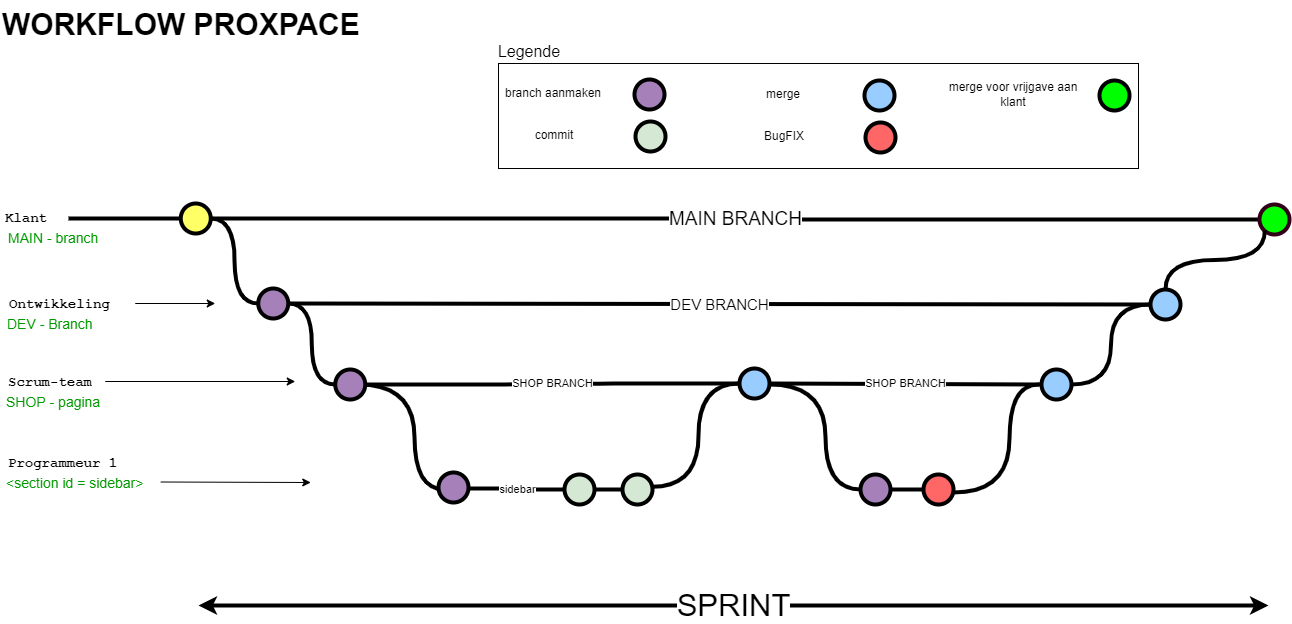

The diagram above was exported from draw.io. Its source (the exported page's mxGraphModel, read from the mxfile embedded in the PNG):
<mxGraphModel dx="1422" dy="794" grid="1" gridSize="10" guides="1" tooltips="1" connect="1" arrows="1" fold="1" page="1" pageScale="1" pageWidth="1100" pageHeight="850" math="0" shadow="0">
  <root>
    <mxCell id="0" />
    <mxCell id="1" parent="0" />
    <mxCell id="uWUnNED6HEl2aK5fdaIb-8" value="MAIN BRANCH" style="edgeStyle=orthogonalEdgeStyle;rounded=0;html=1;jettySize=auto;orthogonalLoop=1;plain-blue;endArrow=none;endFill=0;strokeWidth=4;strokeColor=#000000;entryX=0;entryY=0.5;entryDx=0;entryDy=0;entryPerimeter=0;horizontal=1;fontSize=19;" parent="1" source="uWUnNED6HEl2aK5fdaIb-10" target="uWUnNED6HEl2aK5fdaIb-109" edge="1">
      <mxGeometry x="292.25" y="278" as="geometry">
        <mxPoint x="452.25" y="278" as="targetPoint" />
      </mxGeometry>
    </mxCell>
    <mxCell id="uWUnNED6HEl2aK5fdaIb-9" style="edgeStyle=orthogonalEdgeStyle;curved=1;rounded=0;html=1;exitX=1;exitY=0.5;exitPerimeter=0;entryX=0;entryY=0.5;entryPerimeter=0;endArrow=none;endFill=0;jettySize=auto;orthogonalLoop=1;strokeWidth=4;fontSize=15;" parent="1" source="uWUnNED6HEl2aK5fdaIb-10" target="uWUnNED6HEl2aK5fdaIb-15" edge="1">
      <mxGeometry relative="1" as="geometry" />
    </mxCell>
    <mxCell id="uWUnNED6HEl2aK5fdaIb-10" value="" style="verticalLabelPosition=bottom;verticalAlign=top;html=1;strokeWidth=4;shape=mxgraph.flowchart.on-page_reference;plain-blue;gradientColor=none;fillColor=#FFFF66;strokeColor=#000000;" parent="1" vertex="1">
      <mxGeometry x="262.25" y="263" width="30" height="30" as="geometry" />
    </mxCell>
    <mxCell id="uWUnNED6HEl2aK5fdaIb-109" value="" style="verticalLabelPosition=bottom;verticalAlign=top;html=1;strokeWidth=4;shape=mxgraph.flowchart.on-page_reference;plain-blue;gradientColor=none;strokeColor=#33001A;fillColor=#00FF00;" parent="1" vertex="1">
      <mxGeometry x="1341" y="264" width="30" height="30" as="geometry" />
    </mxCell>
    <mxCell id="uWUnNED6HEl2aK5fdaIb-12" value="" style="edgeStyle=orthogonalEdgeStyle;rounded=0;html=1;jettySize=auto;orthogonalLoop=1;strokeWidth=4;endArrow=none;endFill=0;" parent="1" target="uWUnNED6HEl2aK5fdaIb-10" edge="1">
      <mxGeometry x="192.25" y="278" as="geometry">
        <mxPoint x="150" y="278" as="sourcePoint" />
      </mxGeometry>
    </mxCell>
    <mxCell id="uWUnNED6HEl2aK5fdaIb-13" value="Klant" style="text;html=1;strokeColor=none;fillColor=none;align=center;verticalAlign=middle;whiteSpace=wrap;overflow=hidden;fontSize=14;fontStyle=1;fontFamily=Courier New;" parent="1" vertex="1">
      <mxGeometry x="83" y="257" width="50" height="42" as="geometry" />
    </mxCell>
    <mxCell id="uWUnNED6HEl2aK5fdaIb-14" value="DEV BRANCH" style="edgeStyle=orthogonalEdgeStyle;curved=1;rounded=0;html=1;exitX=1;exitY=0.5;exitPerimeter=0;endArrow=none;endFill=0;jettySize=auto;orthogonalLoop=1;strokeWidth=4;fontSize=15;" parent="1" source="uWUnNED6HEl2aK5fdaIb-15" target="uWUnNED6HEl2aK5fdaIb-106" edge="1">
      <mxGeometry relative="1" as="geometry">
        <mxPoint x="660" y="363" as="targetPoint" />
      </mxGeometry>
    </mxCell>
    <mxCell id="uWUnNED6HEl2aK5fdaIb-15" value="" style="verticalLabelPosition=bottom;verticalAlign=top;html=1;strokeWidth=4;shape=mxgraph.flowchart.on-page_reference;plain-purple;gradientColor=none;strokeColor=#000000;fillColor=#A680B8;" parent="1" vertex="1">
      <mxGeometry x="339.75" y="348" width="30" height="30" as="geometry" />
    </mxCell>
    <mxCell id="uWUnNED6HEl2aK5fdaIb-20" value="Ontwikkeling" style="text;html=1;strokeColor=none;fillColor=none;align=left;verticalAlign=middle;whiteSpace=wrap;overflow=hidden;fontSize=14;fontStyle=1;fontFamily=Courier New;" parent="1" vertex="1">
      <mxGeometry x="88.75" y="353" width="240" height="20" as="geometry" />
    </mxCell>
    <mxCell id="uWUnNED6HEl2aK5fdaIb-75" style="edgeStyle=orthogonalEdgeStyle;rounded=0;orthogonalLoop=1;jettySize=auto;html=1;entryX=1;entryY=0.5;entryDx=0;entryDy=0;entryPerimeter=0;endArrow=none;endFill=0;strokeWidth=4;curved=1;" parent="1" source="uWUnNED6HEl2aK5fdaIb-69" target="uWUnNED6HEl2aK5fdaIb-15" edge="1">
      <mxGeometry relative="1" as="geometry" />
    </mxCell>
    <mxCell id="uWUnNED6HEl2aK5fdaIb-94" style="edgeStyle=orthogonalEdgeStyle;curved=1;rounded=0;orthogonalLoop=1;jettySize=auto;html=1;entryX=0;entryY=0.5;entryDx=0;entryDy=0;entryPerimeter=0;endArrow=none;endFill=0;strokeWidth=4;fontFamily=Courier New;fontColor=#009900;" parent="1" edge="1">
      <mxGeometry relative="1" as="geometry">
        <mxPoint x="440" y="444" as="sourcePoint" />
        <mxPoint x="526" y="549" as="targetPoint" />
        <Array as="points">
          <mxPoint x="496" y="444" />
          <mxPoint x="496" y="549" />
        </Array>
      </mxGeometry>
    </mxCell>
    <mxCell id="uWUnNED6HEl2aK5fdaIb-69" value="" style="verticalLabelPosition=bottom;verticalAlign=top;html=1;strokeWidth=4;shape=mxgraph.flowchart.on-page_reference;plain-purple;gradientColor=none;strokeColor=#000000;fillColor=#A680B8;" parent="1" vertex="1">
      <mxGeometry x="416.75" y="429" width="30" height="30" as="geometry" />
    </mxCell>
    <mxCell id="uWUnNED6HEl2aK5fdaIb-78" value="SHOP BRANCH" style="edgeStyle=orthogonalEdgeStyle;curved=1;rounded=0;orthogonalLoop=1;jettySize=auto;html=1;endArrow=none;endFill=0;strokeWidth=4;exitX=1;exitY=0.5;exitDx=0;exitDy=0;exitPerimeter=0;" parent="1" source="uWUnNED6HEl2aK5fdaIb-69" target="uWUnNED6HEl2aK5fdaIb-77" edge="1">
      <mxGeometry relative="1" as="geometry">
        <mxPoint x="504" y="444.0344827586207" as="sourcePoint" />
      </mxGeometry>
    </mxCell>
    <mxCell id="uWUnNED6HEl2aK5fdaIb-77" value="" style="verticalLabelPosition=bottom;verticalAlign=top;html=1;strokeWidth=4;shape=mxgraph.flowchart.on-page_reference;plain-purple;gradientColor=none;strokeColor=#000000;fillColor=#99CCFF;" parent="1" vertex="1">
      <mxGeometry x="821" y="428" width="30" height="30" as="geometry" />
    </mxCell>
    <mxCell id="uWUnNED6HEl2aK5fdaIb-108" style="edgeStyle=orthogonalEdgeStyle;curved=1;rounded=0;orthogonalLoop=1;jettySize=auto;html=1;entryX=0;entryY=0.5;entryDx=0;entryDy=0;entryPerimeter=0;endArrow=none;endFill=0;strokeWidth=4;fontFamily=Courier New;fontColor=#009900;" parent="1" source="uWUnNED6HEl2aK5fdaIb-95" target="uWUnNED6HEl2aK5fdaIb-106" edge="1">
      <mxGeometry relative="1" as="geometry" />
    </mxCell>
    <mxCell id="uWUnNED6HEl2aK5fdaIb-95" value="" style="verticalLabelPosition=bottom;verticalAlign=top;html=1;strokeWidth=4;shape=mxgraph.flowchart.on-page_reference;plain-purple;gradientColor=none;strokeColor=#000000;fillColor=#99CCFF;" parent="1" vertex="1">
      <mxGeometry x="1123" y="429" width="30" height="30" as="geometry" />
    </mxCell>
    <mxCell id="uWUnNED6HEl2aK5fdaIb-76" value="Scrum-team" style="text;html=1;strokeColor=none;fillColor=none;align=left;verticalAlign=middle;whiteSpace=wrap;overflow=hidden;fontSize=14;fontStyle=1;fontFamily=Courier New;" parent="1" vertex="1">
      <mxGeometry x="87.75" y="431" width="91" height="20" as="geometry" />
    </mxCell>
    <mxCell id="uWUnNED6HEl2aK5fdaIb-81" value="" style="edgeStyle=orthogonalEdgeStyle;rounded=0;orthogonalLoop=1;jettySize=auto;html=1;endArrow=none;endFill=0;strokeWidth=4;" parent="1" source="uWUnNED6HEl2aK5fdaIb-82" target="uWUnNED6HEl2aK5fdaIb-84" edge="1">
      <mxGeometry relative="1" as="geometry" />
    </mxCell>
    <mxCell id="uWUnNED6HEl2aK5fdaIb-82" value="" style="verticalLabelPosition=bottom;verticalAlign=top;html=1;strokeWidth=4;shape=mxgraph.flowchart.on-page_reference;plain-purple;gradientColor=none;strokeColor=#000000;fillColor=#D5E8D4;" parent="1" vertex="1">
      <mxGeometry x="646" y="534" width="30" height="30" as="geometry" />
    </mxCell>
    <mxCell id="uWUnNED6HEl2aK5fdaIb-84" value="" style="verticalLabelPosition=bottom;verticalAlign=top;html=1;strokeWidth=4;shape=mxgraph.flowchart.on-page_reference;plain-purple;gradientColor=none;strokeColor=#000000;fillColor=#D5E8D4;" parent="1" vertex="1">
      <mxGeometry x="704" y="534" width="30" height="30" as="geometry" />
    </mxCell>
    <mxCell id="uWUnNED6HEl2aK5fdaIb-86" value="Programmeur 1" style="text;html=1;strokeColor=none;fillColor=none;align=left;verticalAlign=middle;whiteSpace=wrap;overflow=hidden;fontSize=14;fontStyle=1;fontFamily=Courier New;" parent="1" vertex="1">
      <mxGeometry x="87.5" y="512" width="240" height="20" as="geometry" />
    </mxCell>
    <mxCell id="uWUnNED6HEl2aK5fdaIb-87" value="SHOP - pagina" style="text;html=1;strokeColor=none;fillColor=none;align=left;verticalAlign=middle;whiteSpace=wrap;overflow=hidden;fontSize=14;fontStyle=0;fontColor=#009900;" parent="1" vertex="1">
      <mxGeometry x="85.75" y="451" width="240" height="20" as="geometry" />
    </mxCell>
    <mxCell id="uWUnNED6HEl2aK5fdaIb-88" value="&amp;lt;section id = sidebar&amp;gt;" style="text;html=1;strokeColor=none;fillColor=none;align=left;verticalAlign=middle;whiteSpace=wrap;overflow=hidden;fontSize=14;fontStyle=0;fontColor=#009900;" parent="1" vertex="1">
      <mxGeometry x="85.75" y="532" width="240" height="20" as="geometry" />
    </mxCell>
    <mxCell id="uWUnNED6HEl2aK5fdaIb-89" value="DEV - Branch" style="text;html=1;strokeColor=none;fillColor=none;align=left;verticalAlign=middle;whiteSpace=wrap;overflow=hidden;fontSize=14;fontStyle=0;fontColor=#009900;" parent="1" vertex="1">
      <mxGeometry x="86.75" y="373" width="240" height="20" as="geometry" />
    </mxCell>
    <mxCell id="uWUnNED6HEl2aK5fdaIb-90" value="MAIN - branch" style="text;html=1;strokeColor=none;fillColor=none;align=left;verticalAlign=middle;whiteSpace=wrap;overflow=hidden;fontSize=14;fontStyle=0;fontColor=#009900;" parent="1" vertex="1">
      <mxGeometry x="88.25" y="287" width="146.75" height="20" as="geometry" />
    </mxCell>
    <mxCell id="uWUnNED6HEl2aK5fdaIb-91" value="" style="endArrow=classic;html=1;strokeWidth=1;fontFamily=Courier New;fontColor=#009900;" parent="1" edge="1">
      <mxGeometry width="50" height="50" relative="1" as="geometry">
        <mxPoint x="242.25" y="541.5" as="sourcePoint" />
        <mxPoint x="392.25" y="542" as="targetPoint" />
      </mxGeometry>
    </mxCell>
    <mxCell id="uWUnNED6HEl2aK5fdaIb-92" value="" style="endArrow=classic;html=1;strokeWidth=1;fontFamily=Courier New;fontColor=#009900;" parent="1" edge="1">
      <mxGeometry width="50" height="50" relative="1" as="geometry">
        <mxPoint x="186.75" y="441" as="sourcePoint" />
        <mxPoint x="376.75" y="441" as="targetPoint" />
      </mxGeometry>
    </mxCell>
    <mxCell id="uWUnNED6HEl2aK5fdaIb-93" value="" style="endArrow=classic;html=1;strokeWidth=1;fontFamily=Courier New;fontColor=#009900;" parent="1" edge="1">
      <mxGeometry width="50" height="50" relative="1" as="geometry">
        <mxPoint x="216.75" y="363" as="sourcePoint" />
        <mxPoint x="296.75" y="363" as="targetPoint" />
      </mxGeometry>
    </mxCell>
    <mxCell id="uWUnNED6HEl2aK5fdaIb-106" value="" style="verticalLabelPosition=bottom;verticalAlign=top;html=1;strokeWidth=4;shape=mxgraph.flowchart.on-page_reference;plain-purple;gradientColor=none;strokeColor=#000000;fillColor=#99CCFF;" parent="1" vertex="1">
      <mxGeometry x="1232" y="349" width="30" height="30" as="geometry" />
    </mxCell>
    <UserObject label="WORKFLOW PROXPACE" link="https://nvie.com/posts/a-successful-git-branching-model/" id="9hBKPDzoitwpIBdzFDQ7-2">
      <mxCell style="text;whiteSpace=wrap;html=1;fontStyle=1;fontSize=30;" parent="1" vertex="1">
        <mxGeometry x="82.25" y="60" width="417.75" height="60" as="geometry" />
      </mxCell>
    </UserObject>
    <mxCell id="X48jXK2OqSXae1P5K1Ud-12" style="edgeStyle=orthogonalEdgeStyle;curved=1;rounded=0;orthogonalLoop=1;jettySize=auto;html=1;endArrow=none;endFill=0;strokeWidth=4;fontFamily=Courier New;fontColor=#009900;exitX=0.5;exitY=0;exitDx=0;exitDy=0;exitPerimeter=0;entryX=0.145;entryY=0.855;entryDx=0;entryDy=0;entryPerimeter=0;" parent="1" source="uWUnNED6HEl2aK5fdaIb-106" edge="1">
      <mxGeometry relative="1" as="geometry">
        <mxPoint x="1262" y="354" as="sourcePoint" />
        <mxPoint x="1346.35" y="289.6500000000001" as="targetPoint" />
      </mxGeometry>
    </mxCell>
    <mxCell id="X48jXK2OqSXae1P5K1Ud-31" style="edgeStyle=orthogonalEdgeStyle;curved=1;rounded=0;orthogonalLoop=1;jettySize=auto;html=1;endArrow=none;endFill=0;strokeWidth=4;fontFamily=Courier New;fontColor=#009900;entryX=0;entryY=0.5;entryDx=0;entryDy=0;entryPerimeter=0;exitX=0.981;exitY=0.41;exitDx=0;exitDy=0;exitPerimeter=0;" parent="1" source="uWUnNED6HEl2aK5fdaIb-84" target="uWUnNED6HEl2aK5fdaIb-77" edge="1">
      <mxGeometry relative="1" as="geometry">
        <mxPoint x="684" y="551.97" as="sourcePoint" />
        <mxPoint x="764" y="446.97" as="targetPoint" />
        <Array as="points">
          <mxPoint x="780" y="546" />
          <mxPoint x="780" y="443" />
        </Array>
      </mxGeometry>
    </mxCell>
    <mxCell id="X48jXK2OqSXae1P5K1Ud-39" value="" style="verticalLabelPosition=bottom;verticalAlign=top;html=1;strokeWidth=4;shape=mxgraph.flowchart.on-page_reference;plain-purple;gradientColor=none;strokeColor=#000000;fillColor=#A680B8;" parent="1" vertex="1">
      <mxGeometry x="942" y="534" width="30" height="30" as="geometry" />
    </mxCell>
    <mxCell id="X48jXK2OqSXae1P5K1Ud-41" style="edgeStyle=orthogonalEdgeStyle;curved=1;rounded=0;orthogonalLoop=1;jettySize=auto;html=1;entryX=0;entryY=0.5;entryDx=0;entryDy=0;entryPerimeter=0;endArrow=none;endFill=0;strokeWidth=4;fontFamily=Courier New;fontColor=#009900;" parent="1" target="X48jXK2OqSXae1P5K1Ud-39" edge="1">
      <mxGeometry relative="1" as="geometry">
        <mxPoint x="851" y="444" as="sourcePoint" />
        <Array as="points">
          <mxPoint x="907" y="444" />
          <mxPoint x="907" y="549" />
        </Array>
      </mxGeometry>
    </mxCell>
    <mxCell id="X48jXK2OqSXae1P5K1Ud-42" style="edgeStyle=orthogonalEdgeStyle;curved=1;rounded=0;orthogonalLoop=1;jettySize=auto;html=1;endArrow=none;endFill=0;strokeWidth=4;fontFamily=Courier New;fontColor=#009900;" parent="1" source="X48jXK2OqSXae1P5K1Ud-64" edge="1">
      <mxGeometry relative="1" as="geometry">
        <mxPoint x="1041" y="551.97" as="sourcePoint" />
        <mxPoint x="1120" y="444" as="targetPoint" />
        <Array as="points">
          <mxPoint x="1091" y="552" />
          <mxPoint x="1091" y="444" />
        </Array>
      </mxGeometry>
    </mxCell>
    <mxCell id="X48jXK2OqSXae1P5K1Ud-44" value="SHOP BRANCH" style="endArrow=none;html=1;rounded=0;exitX=1;exitY=0.5;exitDx=0;exitDy=0;exitPerimeter=0;entryX=0;entryY=0.5;entryDx=0;entryDy=0;entryPerimeter=0;strokeWidth=4;" parent="1" source="uWUnNED6HEl2aK5fdaIb-77" target="uWUnNED6HEl2aK5fdaIb-95" edge="1">
      <mxGeometry width="50" height="50" relative="1" as="geometry">
        <mxPoint x="820" y="443" as="sourcePoint" />
        <mxPoint x="1090" y="444" as="targetPoint" />
      </mxGeometry>
    </mxCell>
    <mxCell id="X48jXK2OqSXae1P5K1Ud-47" value="" style="verticalLabelPosition=bottom;verticalAlign=top;html=1;strokeWidth=4;shape=mxgraph.flowchart.on-page_reference;plain-purple;gradientColor=none;strokeColor=#000000;fillColor=#A680B8;" parent="1" vertex="1">
      <mxGeometry x="520" y="532" width="30" height="30" as="geometry" />
    </mxCell>
    <mxCell id="X48jXK2OqSXae1P5K1Ud-48" value="sidebar" style="edgeStyle=orthogonalEdgeStyle;rounded=0;orthogonalLoop=1;jettySize=auto;html=1;endArrow=none;endFill=0;strokeWidth=4;entryX=0;entryY=0.5;entryDx=0;entryDy=0;entryPerimeter=0;" parent="1" target="uWUnNED6HEl2aK5fdaIb-82" edge="1">
      <mxGeometry relative="1" as="geometry">
        <mxPoint x="551" y="548" as="sourcePoint" />
        <mxPoint x="585" y="548" as="targetPoint" />
      </mxGeometry>
    </mxCell>
    <mxCell id="X48jXK2OqSXae1P5K1Ud-51" value="" style="verticalLabelPosition=bottom;verticalAlign=top;html=1;strokeWidth=4;shape=mxgraph.flowchart.on-page_reference;plain-purple;gradientColor=none;strokeColor=#000000;fillColor=#A680B8;" parent="1" vertex="1">
      <mxGeometry x="716" y="139" width="30" height="30" as="geometry" />
    </mxCell>
    <mxCell id="X48jXK2OqSXae1P5K1Ud-54" value="branch aanmaken" style="text;html=1;strokeColor=none;fillColor=none;align=center;verticalAlign=middle;whiteSpace=wrap;rounded=0;" parent="1" vertex="1">
      <mxGeometry x="560" y="138" width="150" height="30" as="geometry" />
    </mxCell>
    <mxCell id="X48jXK2OqSXae1P5K1Ud-56" value="" style="verticalLabelPosition=bottom;verticalAlign=top;html=1;strokeWidth=4;shape=mxgraph.flowchart.on-page_reference;plain-purple;gradientColor=none;strokeColor=#000000;fillColor=#D5E8D4;" parent="1" vertex="1">
      <mxGeometry x="717" y="181" width="30" height="30" as="geometry" />
    </mxCell>
    <mxCell id="X48jXK2OqSXae1P5K1Ud-57" value="commit" style="text;html=1;strokeColor=none;fillColor=none;align=center;verticalAlign=middle;whiteSpace=wrap;rounded=0;" parent="1" vertex="1">
      <mxGeometry x="561" y="180" width="150" height="30" as="geometry" />
    </mxCell>
    <mxCell id="X48jXK2OqSXae1P5K1Ud-58" value="" style="verticalLabelPosition=bottom;verticalAlign=top;html=1;strokeWidth=4;shape=mxgraph.flowchart.on-page_reference;plain-purple;gradientColor=none;strokeColor=#000000;fillColor=#99CCFF;" parent="1" vertex="1">
      <mxGeometry x="946" y="140" width="30" height="30" as="geometry" />
    </mxCell>
    <mxCell id="X48jXK2OqSXae1P5K1Ud-59" value="merge" style="text;html=1;strokeColor=none;fillColor=none;align=center;verticalAlign=middle;whiteSpace=wrap;rounded=0;" parent="1" vertex="1">
      <mxGeometry x="790" y="139" width="150" height="30" as="geometry" />
    </mxCell>
    <mxCell id="X48jXK2OqSXae1P5K1Ud-60" value="" style="verticalLabelPosition=bottom;verticalAlign=top;html=1;strokeWidth=4;shape=mxgraph.flowchart.on-page_reference;plain-purple;gradientColor=none;strokeColor=#000000;fillColor=#FF6666;" parent="1" vertex="1">
      <mxGeometry x="947" y="182" width="30" height="30" as="geometry" />
    </mxCell>
    <mxCell id="X48jXK2OqSXae1P5K1Ud-61" value="BugFIX" style="text;html=1;strokeColor=none;fillColor=none;align=center;verticalAlign=middle;whiteSpace=wrap;rounded=0;" parent="1" vertex="1">
      <mxGeometry x="791" y="181" width="150" height="30" as="geometry" />
    </mxCell>
    <mxCell id="X48jXK2OqSXae1P5K1Ud-63" value="SPRINT" style="endArrow=classic;startArrow=classic;html=1;rounded=0;fontSize=31;strokeWidth=4;" parent="1" edge="1">
      <mxGeometry width="50" height="50" relative="1" as="geometry">
        <mxPoint x="280" y="665" as="sourcePoint" />
        <mxPoint x="1350" y="665" as="targetPoint" />
      </mxGeometry>
    </mxCell>
    <mxCell id="X48jXK2OqSXae1P5K1Ud-64" value="" style="verticalLabelPosition=bottom;verticalAlign=top;html=1;strokeWidth=4;shape=mxgraph.flowchart.on-page_reference;plain-purple;gradientColor=none;strokeColor=#000000;fillColor=#FF6666;" parent="1" vertex="1">
      <mxGeometry x="1005" y="534" width="30" height="30" as="geometry" />
    </mxCell>
    <mxCell id="X48jXK2OqSXae1P5K1Ud-65" value="" style="edgeStyle=orthogonalEdgeStyle;rounded=0;orthogonalLoop=1;jettySize=auto;html=1;endArrow=none;endFill=0;strokeWidth=4;entryX=0;entryY=0.5;entryDx=0;entryDy=0;entryPerimeter=0;exitX=1;exitY=0.5;exitDx=0;exitDy=0;exitPerimeter=0;" parent="1" source="X48jXK2OqSXae1P5K1Ud-39" target="X48jXK2OqSXae1P5K1Ud-64" edge="1">
      <mxGeometry relative="1" as="geometry">
        <mxPoint x="954" y="551" as="sourcePoint" />
        <mxPoint x="1000" y="551" as="targetPoint" />
      </mxGeometry>
    </mxCell>
    <mxCell id="X48jXK2OqSXae1P5K1Ud-66" value="" style="verticalLabelPosition=bottom;verticalAlign=top;html=1;strokeWidth=4;shape=mxgraph.flowchart.on-page_reference;plain-purple;gradientColor=none;strokeColor=#000000;fillColor=#00FF00;" parent="1" vertex="1">
      <mxGeometry x="1181" y="140" width="30" height="30" as="geometry" />
    </mxCell>
    <mxCell id="X48jXK2OqSXae1P5K1Ud-67" value="merge voor vrijgave aan klant" style="text;html=1;strokeColor=none;fillColor=none;align=center;verticalAlign=middle;whiteSpace=wrap;rounded=0;" parent="1" vertex="1">
      <mxGeometry x="1020" y="139" width="150" height="30" as="geometry" />
    </mxCell>
    <mxCell id="GdLhHQulMfgvE9_8xJH6-1" value="" style="rounded=0;whiteSpace=wrap;html=1;fontSize=31;fillColor=none;" vertex="1" parent="1">
      <mxGeometry x="580" y="123" width="640" height="105" as="geometry" />
    </mxCell>
    <mxCell id="GdLhHQulMfgvE9_8xJH6-3" value="Legende" style="text;html=1;strokeColor=none;fillColor=none;align=center;verticalAlign=middle;whiteSpace=wrap;rounded=0;fontSize=16;" vertex="1" parent="1">
      <mxGeometry x="581" y="96" width="60" height="30" as="geometry" />
    </mxCell>
  </root>
</mxGraphModel>